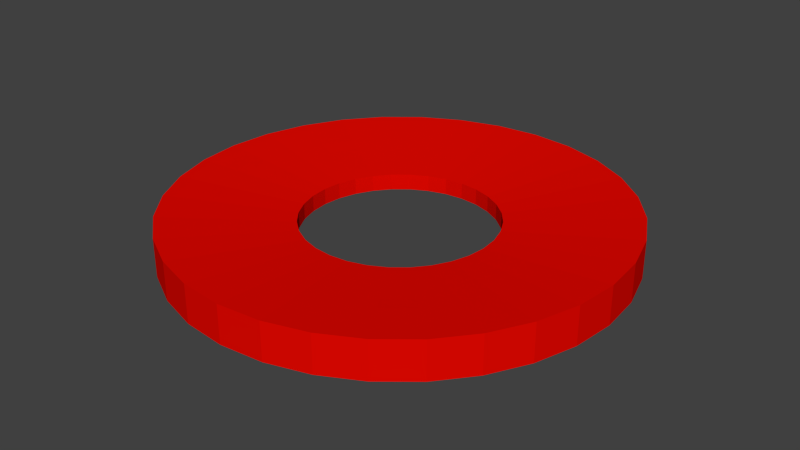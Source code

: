 # Source: target_outer_circle_triggerArea.blend  (saved by Blender 2.76.0; exported with 4.5.12 LTS)
import bpy
from mathutils import Matrix  # noqa: F401  (used for matrix-valued properties, if any)

bpy.ops.wm.read_factory_settings(use_empty=True)
scene = bpy.context.scene
scene.name = 'Scene'

# ---- collections
col_collection_1 = bpy.data.collections.new('Collection 1'); scene.collection.children.link(col_collection_1)

# ---- materials (node trees are filled in below, after node groups)
mat_material_007 = bpy.data.materials.new('Material.007')
mat_material_007.alpha_threshold = 0.0
mat_material_007.roughness = 0.5
mat_material_008 = bpy.data.materials.new('Material.008')
mat_material_008.alpha_threshold = 0.0
mat_material_008.roughness = 0.5

# ---- material node trees
mat_material_007.use_nodes = True; mat_material_007.node_tree.nodes.clear()
_N = mat_material_007.node_tree.nodes; _L = mat_material_007.node_tree.links
n0 = _N.new('ShaderNodeOutputMaterial'); n0.name = 'Material Output'; n0.location = (300, 300)
n1 = _N.new('ShaderNodeBsdfDiffuse'); n1.name = 'Diffuse BSDF'; n1.location = (10, 300)
n1.inputs[0].default_value = (0.8, 0.00248, 0.0, 1.0)
_L.new(n1.outputs[0], n0.inputs[0])
n0.is_active_output = True
mat_material_008.use_nodes = True; mat_material_008.node_tree.nodes.clear()
_N = mat_material_008.node_tree.nodes; _L = mat_material_008.node_tree.links
n0 = _N.new('ShaderNodeOutputMaterial'); n0.name = 'Material Output'; n0.location = (300, 300)
n1 = _N.new('ShaderNodeBsdfDiffuse'); n1.name = 'Diffuse BSDF'; n1.location = (10, 300)
n1.inputs[0].default_value = (0.001024, 0.8, 0.0, 1.0)
_L.new(n1.outputs[0], n0.inputs[0])
n0.is_active_output = True

# ---- world
world_world = bpy.data.worlds.new('World'); scene.world = world_world
world_world.color = (0.05088, 0.05088, 0.05088)
world_world.use_sun_shadow = False
world_world.sun_shadow_jitter_overblur = 0.0
world_world.cycles.sampling_method = 'MANUAL'
world_world.cycles.sample_map_resolution = 256

# ---- meshes
me_circle = bpy.data.meshes.new('Circle')
me_circle.from_pydata([(-0.7137, -3.592, 4.381), (-0.7137, -3.592, 3.757), (-2.032, -3.045, 3.757), (-3.042, -2.035, 3.757), (0.7137, 3.592, 3.757), (2.032, 3.045, 3.757), (2.587, 2.59, 3.757), (3.042, 2.035, 3.757), (3.38, 1.401, 3.757), (3.588, 0.7145, 3.757), (3.658, -2.089e-06, 3.757), (3.588, -0.7145, 3.757), (3.38, -1.401, 3.757), (3.042, -2.035, 3.757), (1.4, -3.383, 3.757), (0.7136, -3.592, 3.757), (2.587, -2.59, 3.757), (-2.032, -3.045, 4.381), (-3.042, -2.035, 4.381), (0.7137, 3.592, 4.381), (2.032, 3.045, 4.381), (2.587, 2.59, 4.381), (3.042, 2.035, 4.381), (3.38, 1.401, 4.381), (3.588, 0.7145, 4.381), (3.658, -2.089e-06, 4.381), (3.588, -0.7145, 4.381), (3.38, -1.401, 4.381), (3.042, -2.035, 4.381), (2.587, -2.59, 4.381), (1.4, -3.383, 4.381), (0.7136, -3.592, 4.381), (-1.4, -3.383, 4.381), (-1.4, -3.383, 3.757), (2.032, -3.045, 4.381), (2.032, -3.045, 3.757), (1.474e-06, 3.662, 4.381), (1.474e-06, 3.662, 3.757), (-2.587, -2.59, 3.757), (-2.587, -2.59, 4.381), (1.4, 3.383, 3.757), (1.4, 3.383, 4.381), (2.817e-07, -3.662, 3.757), (2.817e-07, -3.662, 4.381), (-3.38, -1.401, 3.757), (-3.38, -1.401, 4.381), (-3.588, -0.7145, 3.757), (-3.588, -0.7145, 4.381), (-3.658, 1.171e-06, 3.757), (-3.658, 1.171e-06, 4.381), (-3.588, 0.7145, 3.757), (-3.588, 0.7145, 4.381), (-3.38, 1.401, 3.757), (-3.38, 1.401, 4.381), (-3.042, 2.035, 3.757), (-3.042, 2.035, 4.381), (-2.587, 2.59, 3.757), (-2.587, 2.59, 4.381), (-2.032, 3.045, 3.757), (-2.032, 3.045, 4.381), (-1.4, 3.383, 3.757), (-1.4, 3.383, 4.381), (-0.7137, 3.592, 3.757), (-0.7137, 3.592, 4.381), (0.5522, -2.779, 4.311), (1.083, -2.618, 4.311), (1.572, -2.356, 4.311), (2.001, -2.004, 4.311), (2.353, -1.574, 4.311), (2.615, -1.084, 4.311), (2.776, -0.5528, 4.311), (2.83, -1.539e-06, 4.311), (2.776, 0.5528, 4.311), (2.615, 1.084, 4.311), (2.353, 1.574, 4.311), (2.001, 2.004, 4.311), (1.572, 2.356, 4.311), (1.083, 2.618, 4.311), (0.5522, 2.779, 4.311), (1.08e-06, 2.834, 4.311), (-0.5522, 2.779, 4.311), (-1.083, 2.618, 4.311), (-1.572, 2.356, 4.311), (-2.001, 2.004, 4.311), (-2.353, 1.574, 4.311), (-2.615, 1.084, 4.311), (-2.776, 0.5528, 4.311), (-2.83, 9.833e-07, 4.311), (-2.776, -0.5528, 4.311), (-2.615, -1.084, 4.311), (-2.353, -1.574, 4.311), (-2.001, -2.004, 4.311), (-1.572, -2.356, 4.311), (-1.083, -2.618, 4.311), (1.581e-07, -2.834, 4.311), (-0.5522, -2.779, 4.311), (0.5522, -2.779, 3.828), (1.083, -2.618, 3.828), (1.572, -2.356, 3.828), (2.001, -2.004, 3.828), (2.353, -1.574, 3.828), (2.615, -1.084, 3.828), (2.776, -0.5528, 3.828), (2.83, -1.539e-06, 3.828), (2.776, 0.5528, 3.828), (2.615, 1.084, 3.828), (2.353, 1.574, 3.828), (2.001, 2.004, 3.828), (1.572, 2.356, 3.828), (1.083, 2.618, 3.828), (0.5522, 2.779, 3.828), (1.08e-06, 2.834, 3.828), (-0.5522, 2.779, 3.828), (-1.083, 2.618, 3.828), (-1.572, 2.356, 3.828), (-2.001, 2.004, 3.828), (-2.353, 1.574, 3.828), (-2.615, 1.084, 3.828), (-2.776, 0.5528, 3.828), (-2.83, 9.833e-07, 3.828), (-2.776, -0.5528, 3.828), (-2.615, -1.084, 3.828), (-2.353, -1.574, 3.828), (-2.001, -2.004, 3.828), (-1.572, -2.356, 3.828), (-1.083, -2.618, 3.828), (1.581e-07, -2.834, 3.828), (-0.5522, -2.779, 3.828), (1.581e-07, -2.834, 3.828), (-0.5522, -2.779, 3.828), (-1.083, -2.618, 3.828), (-1.572, -2.356, 3.828), (-2.001, -2.004, 3.828), (-2.353, -1.574, 3.828), (-2.615, -1.084, 3.828), (-2.776, -0.5528, 3.828), (-2.83, 9.833e-07, 3.828), (-2.776, 0.5528, 3.828), (-2.615, 1.084, 3.828), (-2.353, 1.574, 3.828), (-2.001, 2.004, 3.828), (-1.572, 2.356, 3.828), (-1.083, 2.618, 3.828), (-0.5522, 2.779, 3.828), (1.08e-06, 2.834, 3.828), (0.5522, 2.779, 3.828), (1.083, 2.618, 3.828), (1.572, 2.356, 3.828), (2.001, 2.004, 3.828), (2.353, 1.574, 3.828), (2.615, 1.084, 3.828), (2.776, 0.5528, 3.828), (2.83, -1.539e-06, 3.828), (2.776, -0.5528, 3.828), (2.615, -1.084, 3.828), (2.353, -1.574, 3.828), (2.001, -2.004, 3.828), (1.572, -2.356, 3.828), (1.083, -2.618, 3.828), (0.5522, -2.779, 3.828), (1.581e-07, -2.834, 4.311), (-0.5522, -2.779, 4.311), (-1.083, -2.618, 4.311), (-1.572, -2.356, 4.311), (-2.001, -2.004, 4.311), (-2.353, -1.574, 4.311), (-2.615, -1.084, 4.311), (-2.776, -0.5528, 4.311), (-2.83, 9.833e-07, 4.311), (-2.776, 0.5528, 4.311), (-2.615, 1.084, 4.311), (-2.353, 1.574, 4.311), (-2.001, 2.004, 4.311), (-1.572, 2.356, 4.311), (-1.083, 2.618, 4.311), (-0.5522, 2.779, 4.311), (1.08e-06, 2.834, 4.311), (0.5522, 2.779, 4.311), (1.083, 2.618, 4.311), (1.572, 2.356, 4.311), (2.001, 2.004, 4.311), (2.353, 1.574, 4.311), (2.615, 1.084, 4.311), (2.776, 0.5528, 4.311), (2.83, -1.539e-06, 4.311), (2.776, -0.5528, 4.311), (2.615, -1.084, 4.311), (2.353, -1.574, 4.311), (2.001, -2.004, 4.311), (1.572, -2.356, 4.311), (1.083, -2.618, 4.311), (0.5522, -2.779, 4.311), (1.339e-07, -2.545, 3.852), (-0.4959, -2.496, 3.852), (-0.9728, -2.351, 3.852), (-1.412, -2.116, 3.852), (-1.797, -1.799, 3.852), (-2.114, -1.414, 3.852), (-2.348, -0.9739, 3.852), (-2.493, -0.4965, 3.852), (-2.542, 9.146e-07, 3.852), (-2.493, 0.4965, 3.852), (-2.348, 0.9739, 3.852), (-2.114, 1.414, 3.852), (-1.797, 1.799, 3.852), (-1.412, 2.116, 3.852), (-0.9728, 2.351, 3.852), (-0.4959, 2.496, 3.852), (9.621e-07, 2.545, 3.852), (0.4959, 2.496, 3.852), (0.9728, 2.351, 3.852), (1.412, 2.116, 3.852), (1.797, 1.799, 3.852), (2.114, 1.414, 3.852), (2.348, 0.9739, 3.852), (2.493, 0.4965, 3.852), (2.542, -1.35e-06, 3.852), (2.493, -0.4965, 3.852), (2.348, -0.9739, 3.852), (2.114, -1.414, 3.852), (1.797, -1.799, 3.852), (1.412, -2.116, 3.852), (0.9727, -2.351, 3.852), (0.4959, -2.496, 3.852), (1.339e-07, -2.545, 4.286), (-0.4959, -2.496, 4.286), (-0.9728, -2.351, 4.286), (-1.412, -2.116, 4.286), (-1.797, -1.799, 4.286), (-2.114, -1.414, 4.286), (-2.348, -0.9739, 4.286), (-2.493, -0.4965, 4.286), (-2.542, 9.146e-07, 4.286), (-2.493, 0.4965, 4.286), (-2.348, 0.9739, 4.286), (-2.114, 1.414, 4.286), (-1.797, 1.799, 4.286), (-1.412, 2.116, 4.286), (-0.9728, 2.351, 4.286), (-0.4959, 2.496, 4.286), (9.621e-07, 2.545, 4.286), (0.4959, 2.496, 4.286), (0.9728, 2.351, 4.286), (1.412, 2.116, 4.286), (1.797, 1.799, 4.286), (2.114, 1.414, 4.286), (2.348, 0.9739, 4.286), (2.493, 0.4965, 4.286), (2.542, -1.35e-06, 4.286), (2.493, -0.4965, 4.286), (2.348, -0.9739, 4.286), (2.114, -1.414, 4.286), (1.797, -1.799, 4.286), (1.412, -2.116, 4.286), (0.9727, -2.351, 4.286), (0.4959, -2.496, 4.286), (2.615, 1.084, 4.311), (2.353, 1.574, 4.311), (2.348, 0.9739, 4.286), (2.114, 1.414, 4.286), (-0.3029, -1.525, 3.937), (3.445e-08, -1.554, 3.937), (-0.5942, -1.436, 3.937), (-0.8626, -1.292, 3.937), (-1.098, -1.099, 3.937), (-1.291, -0.8636, 3.937), (-1.434, -0.5948, 3.937), (-1.523, -0.3032, 3.937), (-1.553, 6.442e-07, 3.937), (-1.523, 0.3032, 3.937), (-1.434, 0.5948, 3.937), (-1.291, 0.8636, 3.937), (-1.098, 1.099, 3.937), (-0.8626, 1.292, 3.937), (-0.5942, 1.436, 3.937), (-0.3029, 1.525, 3.937), (5.404e-07, 1.554, 3.937), (0.3029, 1.525, 3.937), (0.5942, 1.436, 3.937), (0.8626, 1.292, 3.937), (1.098, 1.099, 3.937), (1.291, 0.8636, 3.937), (1.434, 0.5948, 3.937), (1.523, 0.3032, 3.937), (1.553, -7.393e-07, 3.937), (1.523, -0.3032, 3.937), (1.434, -0.5948, 3.937), (1.291, -0.8636, 3.937), (1.098, -1.099, 3.937), (0.8626, -1.292, 3.937), (0.5942, -1.436, 3.937), (0.3029, -1.525, 3.937), (-0.3029, -1.525, 4.202), (3.445e-08, -1.554, 4.202), (-0.5942, -1.436, 4.202), (-0.8626, -1.292, 4.202), (-1.098, -1.099, 4.202), (-1.291, -0.8636, 4.202), (-1.434, -0.5948, 4.202), (-1.523, -0.3032, 4.202), (-1.553, 6.442e-07, 4.202), (-1.523, 0.3032, 4.202), (-1.434, 0.5948, 4.202), (-1.291, 0.8636, 4.202), (-1.098, 1.099, 4.202), (-0.8626, 1.292, 4.202), (-0.5942, 1.436, 4.202), (-0.3029, 1.525, 4.202), (5.404e-07, 1.554, 4.202), (0.3029, 1.525, 4.202), (0.5942, 1.436, 4.202), (0.8626, 1.292, 4.202), (1.098, 1.099, 4.202), (1.291, 0.8636, 4.202), (1.434, 0.5948, 4.202), (1.523, 0.3032, 4.202), (1.553, -7.393e-07, 4.202), (1.523, -0.3032, 4.202), (1.434, -0.5948, 4.202), (1.291, -0.8636, 4.202), (1.098, -1.099, 4.202), (0.8626, -1.292, 4.202), (0.5942, -1.436, 4.202), (0.3029, -1.525, 4.202)], [], [(126, 127, 1, 42), (8, 23, 22, 7), (9, 24, 23, 8), (127, 125, 33, 1), (62, 63, 61, 60), (37, 36, 63, 62), (99, 98, 35, 16), (102, 101, 12, 11), (15, 31, 30, 14), (98, 97, 14, 35), (40, 41, 19, 4), (81, 82, 59, 61), (3, 18, 39, 38), (123, 122, 3, 38), (42, 43, 31, 15), (79, 80, 63, 36), (5, 20, 41, 40), (121, 120, 46, 44), (44, 45, 18, 3), (120, 119, 48, 46), (6, 21, 20, 5), (88, 89, 45, 47), (46, 47, 45, 44), (86, 87, 49, 51), (7, 22, 21, 6), (75, 76, 20, 21), (87, 88, 47, 49), (1, 0, 43, 42), (117, 116, 54, 52), (85, 86, 51, 53), (2, 17, 32, 33), (4, 19, 36, 37), (82, 83, 57, 59), (116, 115, 56, 54), (73, 74, 22, 23), (80, 81, 61, 63), (115, 114, 58, 56), (78, 79, 36, 19), (114, 113, 60, 58), (71, 72, 24, 25), (76, 77, 41, 20), (113, 112, 62, 60), (74, 75, 21, 22), (112, 111, 37, 62), (72, 73, 23, 24), (111, 110, 4, 37), (69, 70, 26, 27), (70, 71, 25, 26), (110, 109, 40, 4), (95, 94, 43, 0), (68, 69, 27, 28), (109, 108, 5, 40), (66, 67, 29, 34), (108, 107, 6, 5), (67, 68, 28, 29), (94, 64, 31, 43), (64, 65, 30, 31), (107, 106, 7, 6), (65, 66, 34, 30), (89, 90, 18, 45), (106, 105, 8, 7), (93, 95, 0, 32), (105, 104, 9, 8), (91, 92, 17, 39), (92, 93, 32, 17), (136, 137, 118, 119), (175, 174, 81, 80), (90, 91, 39, 18), (177, 176, 79, 78), (147, 148, 107, 108), (77, 78, 19, 41), (174, 173, 82, 81), (119, 118, 50, 48), (146, 147, 108, 109), (118, 117, 52, 50), (173, 172, 83, 82), (84, 85, 53, 55), (145, 146, 109, 110), (50, 51, 49, 48), (172, 171, 84, 83), (33, 32, 0, 1), (144, 145, 110, 111), (38, 39, 17, 2), (171, 170, 85, 84), (52, 53, 51, 50), (143, 144, 111, 112), (10, 25, 24, 9), (170, 169, 86, 85), (54, 55, 53, 52), (142, 143, 112, 113), (11, 26, 25, 10), (169, 168, 87, 86), (56, 57, 55, 54), (141, 142, 113, 114), (12, 27, 26, 11), (168, 167, 88, 87), (58, 59, 57, 56), (140, 141, 114, 115), (13, 28, 27, 12), (167, 166, 89, 88), (60, 61, 59, 58), (104, 103, 10, 9), (139, 140, 115, 116), (35, 34, 29, 16), (97, 96, 15, 14), (166, 165, 90, 89), (48, 49, 47, 46), (101, 100, 13, 12), (160, 191, 64, 94), (16, 29, 28, 13), (100, 99, 16, 13), (138, 139, 116, 117), (14, 30, 34, 35), (83, 84, 55, 57), (165, 164, 91, 90), (103, 102, 11, 10), (125, 124, 2, 33), (191, 190, 65, 64), (150, 151, 104, 105), (124, 123, 38, 2), (137, 138, 117, 118), (149, 150, 105, 106), (96, 126, 42, 15), (164, 163, 92, 91), (176, 175, 80, 79), (122, 121, 44, 3), (190, 189, 66, 65), (148, 149, 106, 107), (163, 162, 93, 92), (189, 188, 67, 66), (135, 136, 119, 120), (162, 161, 95, 93), (188, 187, 68, 67), (134, 135, 120, 121), (161, 160, 94, 95), (187, 186, 69, 68), (133, 134, 121, 122), (159, 128, 126, 96), (186, 185, 70, 69), (132, 133, 122, 123), (158, 159, 96, 97), (185, 184, 71, 70), (131, 132, 123, 124), (157, 158, 97, 98), (184, 183, 72, 71), (130, 131, 124, 125), (156, 157, 98, 99), (183, 182, 73, 72), (129, 130, 125, 127), (155, 156, 99, 100), (182, 181, 74, 73), (128, 129, 127, 126), (154, 155, 100, 101), (181, 180, 75, 74), (153, 154, 101, 102), (180, 179, 76, 75), (152, 153, 102, 103), (179, 178, 77, 76), (151, 152, 103, 104), (178, 177, 78, 77), (210, 209, 277, 278), (235, 236, 304, 303), (209, 208, 276, 277), (234, 235, 303, 302), (208, 207, 275, 276), (233, 234, 302, 301), (207, 206, 274, 275), (232, 233, 301, 300), (206, 205, 273, 274), (231, 232, 300, 299), (205, 204, 272, 273), (230, 231, 299, 298), (204, 203, 271, 272), (229, 230, 298, 297), (255, 224, 293, 323), (203, 202, 270, 271), (228, 229, 297, 296), (254, 255, 323, 322), (202, 201, 269, 270), (227, 228, 296, 295), (253, 254, 322, 321), (201, 200, 268, 269), (226, 227, 295, 294), (252, 253, 321, 320), (200, 199, 267, 268), (225, 226, 294, 292), (251, 252, 320, 319), (199, 198, 266, 267), (224, 225, 292, 293), (250, 251, 319, 318), (198, 197, 265, 266), (192, 223, 291, 261), (138, 137, 201, 202), (190, 191, 255, 254), (164, 165, 229, 228), (139, 138, 202, 203), (191, 160, 224, 255), (165, 166, 230, 229), (140, 139, 203, 204), (166, 167, 231, 230), (141, 140, 204, 205), (167, 168, 232, 231), (142, 141, 205, 206), (168, 169, 233, 232), (143, 142, 206, 207), (169, 170, 234, 233), (144, 143, 207, 208), (170, 171, 235, 234), (145, 144, 208, 209), (171, 172, 236, 235), (146, 145, 209, 210), (172, 173, 237, 236), (147, 146, 210, 211), (173, 174, 238, 237), (148, 147, 211, 212), (174, 175, 239, 238), (149, 148, 212, 213), (175, 176, 240, 239), (150, 149, 213, 214), (176, 177, 241, 240), (151, 150, 214, 215), (177, 178, 242, 241), (152, 151, 215, 216), (178, 179, 243, 242), (153, 152, 216, 217), (179, 180, 244, 243), (154, 153, 217, 218), (180, 181, 245, 244), (155, 154, 218, 219), (129, 128, 192, 193), (181, 182, 256, 257), (156, 155, 219, 220), (130, 129, 193, 194), (182, 183, 247, 246), (157, 156, 220, 221), (131, 130, 194, 195), (183, 184, 248, 247), (158, 157, 221, 222), (132, 131, 195, 196), (184, 185, 249, 248), (159, 158, 222, 223), (133, 132, 196, 197), (185, 186, 250, 249), (128, 159, 223, 192), (134, 133, 197, 198), (186, 187, 251, 250), (160, 161, 225, 224), (135, 134, 198, 199), (187, 188, 252, 251), (161, 162, 226, 225), (136, 135, 199, 200), (188, 189, 253, 252), (162, 163, 227, 226), (137, 136, 200, 201), (189, 190, 254, 253), (163, 164, 228, 227), (257, 256, 258, 259), (182, 246, 258, 256), (245, 181, 257, 259), (246, 245, 259, 258), (263, 262, 294, 295), (290, 289, 321, 322), (277, 276, 308, 309), (264, 263, 295, 296), (291, 290, 322, 323), (278, 277, 309, 310), (265, 264, 296, 297), (261, 291, 323, 293), (279, 278, 310, 311), (266, 265, 297, 298), (280, 279, 311, 312), (267, 266, 298, 299), (281, 280, 312, 313), (268, 267, 299, 300), (282, 281, 313, 314), (269, 268, 300, 301), (283, 282, 314, 315), (270, 269, 301, 302), (284, 283, 315, 316), (271, 270, 302, 303), (285, 284, 316, 317), (272, 271, 303, 304), (286, 285, 317, 318), (273, 272, 304, 305), (287, 286, 318, 319), (274, 273, 305, 306), (260, 261, 293, 292), (288, 287, 319, 320), (275, 274, 306, 307), (262, 260, 292, 294), (289, 288, 320, 321), (276, 275, 307, 308), (236, 237, 305, 304), (211, 210, 278, 279), (237, 238, 306, 305), (212, 211, 279, 280), (238, 239, 307, 306), (213, 212, 280, 281), (239, 240, 308, 307), (214, 213, 281, 282), (240, 241, 309, 308), (215, 214, 282, 283), (241, 242, 310, 309), (216, 215, 283, 284), (242, 243, 311, 310), (217, 216, 284, 285), (243, 244, 312, 311), (218, 217, 285, 286), (244, 245, 313, 312), (219, 218, 286, 287), (193, 192, 261, 260), (245, 246, 314, 313), (220, 219, 287, 288), (194, 193, 260, 262), (246, 247, 315, 314), (221, 220, 288, 289), (195, 194, 262, 263), (247, 248, 316, 315), (222, 221, 289, 290), (196, 195, 263, 264), (248, 249, 317, 316), (223, 222, 290, 291), (197, 196, 264, 265), (249, 250, 318, 317)])
me_circle.materials.append(mat_material_007)
me_circle.materials.append(mat_material_008)
me_circle.materials.append(None)
me_circle.use_remesh_preserve_volume = False
me_circle.use_remesh_preserve_attributes = False
me_circle.use_mirror_vertex_groups = False
me_circle.update()

# ---- objects
ob_circle = bpy.data.objects.new('Circle', me_circle)

# ---- transforms, parenting, visibility, modifiers, constraints
ob_circle.location = (0.0, 0.0, 0.0)
ob_circle.lineart.crease_threshold = 0.0

# ---- collection membership
col_collection_1.objects.link(ob_circle)

# ---- scene / render settings (as saved in the file)
scene.frame_start = 1; scene.frame_end = 250; scene.frame_set(1)
scene.render.engine = 'CYCLES'
scene.render.resolution_percentage = 50
scene.render.dither_intensity = 0.0
scene.cycles.use_denoising = False
scene.cycles.samples = 10
scene.cycles.sampling_pattern = 'TABULATED_SOBOL'
scene.cycles.light_sampling_threshold = 0.0
scene.cycles.use_adaptive_sampling = False
scene.cycles.use_light_tree = False
scene.cycles.blur_glossy = 0.0
scene.cycles.pixel_filter_type = 'GAUSSIAN'
scene.cycles.sample_clamp_indirect = 0.0
scene.view_settings.view_transform = 'Standard'
bpy.context.view_layer.update()

# ---- added for rendering (the .blend has no active camera and no usable light): camera, sun
cam_auto = bpy.data.cameras.new('AutoCamera')
cam_auto.lens = 50.0
cam_auto.sensor_width = 36.0
cam_auto.clip_end = 1000.0
ob_auto_camera = bpy.data.objects.new('AutoCamera', cam_auto)
scene.collection.objects.link(ob_auto_camera)
ob_auto_camera.location = (9.59577, -11.5149, 11.7458)
ob_auto_camera.rotation_euler = (1.09748, -7.21219e-08, 0.694738)
scene.camera = ob_auto_camera
light_auto_sun = bpy.data.lights.new('AutoSun', 'SUN')
light_auto_sun.energy = 3.0
light_auto_sun.angle = 0.0523599
ob_auto_sun = bpy.data.objects.new('AutoSun', light_auto_sun)
scene.collection.objects.link(ob_auto_sun)
ob_auto_sun.rotation_euler = (0.872665, 0.174533, 0.523599)
bpy.context.view_layer.update()
